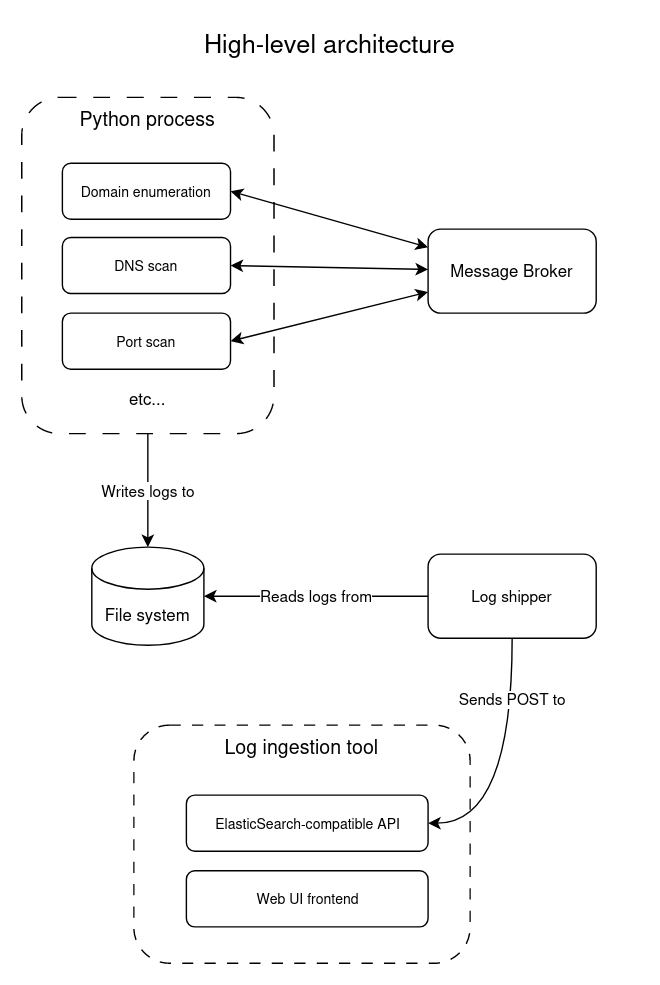

The diagram above was exported from draw.io. Its source (the exported page's mxGraphModel, read from the mxfile embedded in the PNG):
<mxGraphModel dx="1195" dy="659" grid="1" gridSize="10" guides="1" tooltips="1" connect="1" arrows="1" fold="1" page="1" pageScale="1" pageWidth="850" pageHeight="1100" math="0" shadow="0">
  <root>
    <mxCell id="0" />
    <mxCell id="1" parent="0" />
    <mxCell id="fh4X_k5DSVuYVnnOU4cp-20" value="" style="rounded=1;whiteSpace=wrap;html=1;fontFamily=Helvetica;fontSize=11;fontColor=default;dashed=1;dashPattern=8 8;" vertex="1" parent="1">
      <mxGeometry x="320" y="848" width="240" height="170" as="geometry" />
    </mxCell>
    <mxCell id="fh4X_k5DSVuYVnnOU4cp-16" value="Writes logs to" style="rounded=0;orthogonalLoop=1;jettySize=auto;html=1;" edge="1" parent="1" source="fh4X_k5DSVuYVnnOU4cp-10" target="fh4X_k5DSVuYVnnOU4cp-15">
      <mxGeometry relative="1" as="geometry" />
    </mxCell>
    <mxCell id="fh4X_k5DSVuYVnnOU4cp-10" value="" style="rounded=1;whiteSpace=wrap;html=1;dashed=1;dashPattern=12 12;" vertex="1" parent="1">
      <mxGeometry x="240" y="400" width="180" height="240" as="geometry" />
    </mxCell>
    <mxCell id="fh4X_k5DSVuYVnnOU4cp-7" style="rounded=0;orthogonalLoop=1;jettySize=auto;html=1;exitX=1;exitY=0.5;exitDx=0;exitDy=0;strokeColor=default;startArrow=classic;startFill=1;" edge="1" parent="1" source="fh4X_k5DSVuYVnnOU4cp-2" target="fh4X_k5DSVuYVnnOU4cp-5">
      <mxGeometry relative="1" as="geometry" />
    </mxCell>
    <mxCell id="fh4X_k5DSVuYVnnOU4cp-2" value="Domain enumeration" style="rounded=1;whiteSpace=wrap;html=1;fontSize=10;" vertex="1" parent="1">
      <mxGeometry x="269" y="447" width="120" height="40" as="geometry" />
    </mxCell>
    <mxCell id="fh4X_k5DSVuYVnnOU4cp-8" style="rounded=0;orthogonalLoop=1;jettySize=auto;html=1;exitX=1;exitY=0.5;exitDx=0;exitDy=0;strokeColor=default;startArrow=classic;startFill=1;" edge="1" parent="1" source="fh4X_k5DSVuYVnnOU4cp-3" target="fh4X_k5DSVuYVnnOU4cp-5">
      <mxGeometry relative="1" as="geometry" />
    </mxCell>
    <mxCell id="fh4X_k5DSVuYVnnOU4cp-3" value="DNS scan" style="rounded=1;whiteSpace=wrap;html=1;fontSize=10;" vertex="1" parent="1">
      <mxGeometry x="269" y="500" width="120" height="40" as="geometry" />
    </mxCell>
    <mxCell id="fh4X_k5DSVuYVnnOU4cp-9" style="rounded=0;orthogonalLoop=1;jettySize=auto;html=1;exitX=1;exitY=0.5;exitDx=0;exitDy=0;strokeColor=default;startArrow=classic;startFill=1;" edge="1" parent="1" source="fh4X_k5DSVuYVnnOU4cp-4" target="fh4X_k5DSVuYVnnOU4cp-5">
      <mxGeometry relative="1" as="geometry" />
    </mxCell>
    <mxCell id="fh4X_k5DSVuYVnnOU4cp-4" value="Port scan" style="rounded=1;whiteSpace=wrap;html=1;fontSize=10;" vertex="1" parent="1">
      <mxGeometry x="269" y="554" width="120" height="40" as="geometry" />
    </mxCell>
    <mxCell id="fh4X_k5DSVuYVnnOU4cp-5" value="Message Broker" style="rounded=1;whiteSpace=wrap;html=1;" vertex="1" parent="1">
      <mxGeometry x="530" y="494" width="120" height="60" as="geometry" />
    </mxCell>
    <mxCell id="fh4X_k5DSVuYVnnOU4cp-11" value="etc..." style="text;html=1;strokeColor=none;fillColor=none;align=center;verticalAlign=middle;whiteSpace=wrap;rounded=0;" vertex="1" parent="1">
      <mxGeometry x="240" y="600" width="180" height="30" as="geometry" />
    </mxCell>
    <mxCell id="fh4X_k5DSVuYVnnOU4cp-12" value="Python process" style="text;html=1;strokeColor=none;fillColor=none;align=center;verticalAlign=middle;whiteSpace=wrap;rounded=0;fontSize=14;" vertex="1" parent="1">
      <mxGeometry x="240" y="400" width="180" height="30" as="geometry" />
    </mxCell>
    <mxCell id="fh4X_k5DSVuYVnnOU4cp-15" value="File system" style="shape=cylinder3;whiteSpace=wrap;html=1;boundedLbl=1;backgroundOutline=1;size=15;" vertex="1" parent="1">
      <mxGeometry x="290" y="721" width="80" height="70" as="geometry" />
    </mxCell>
    <mxCell id="fh4X_k5DSVuYVnnOU4cp-19" value="Reads logs from" style="edgeStyle=none;shape=connector;rounded=0;orthogonalLoop=1;jettySize=auto;html=1;labelBackgroundColor=default;strokeColor=default;align=center;verticalAlign=middle;fontFamily=Helvetica;fontSize=11;fontColor=default;endArrow=classic;" edge="1" parent="1" source="fh4X_k5DSVuYVnnOU4cp-17" target="fh4X_k5DSVuYVnnOU4cp-15">
      <mxGeometry relative="1" as="geometry" />
    </mxCell>
    <mxCell id="fh4X_k5DSVuYVnnOU4cp-26" value="Sends POST to" style="edgeStyle=orthogonalEdgeStyle;shape=connector;rounded=0;orthogonalLoop=1;jettySize=auto;html=1;labelBackgroundColor=default;strokeColor=default;align=center;verticalAlign=middle;fontFamily=Helvetica;fontSize=11;fontColor=default;endArrow=classic;curved=1;" edge="1" parent="1" source="fh4X_k5DSVuYVnnOU4cp-17" target="fh4X_k5DSVuYVnnOU4cp-21">
      <mxGeometry x="-0.5417" relative="1" as="geometry">
        <Array as="points">
          <mxPoint x="590" y="918" />
        </Array>
        <mxPoint as="offset" />
      </mxGeometry>
    </mxCell>
    <mxCell id="fh4X_k5DSVuYVnnOU4cp-17" value="Log shipper" style="rounded=1;whiteSpace=wrap;html=1;fontFamily=Helvetica;fontSize=11;fontColor=default;" vertex="1" parent="1">
      <mxGeometry x="530" y="726" width="120" height="60" as="geometry" />
    </mxCell>
    <mxCell id="fh4X_k5DSVuYVnnOU4cp-21" value="ElasticSearch-compatible API" style="rounded=1;whiteSpace=wrap;html=1;fontFamily=Helvetica;fontSize=10;fontColor=default;" vertex="1" parent="1">
      <mxGeometry x="357.5" y="898" width="172.5" height="40" as="geometry" />
    </mxCell>
    <mxCell id="fh4X_k5DSVuYVnnOU4cp-24" value="Web UI frontend" style="rounded=1;whiteSpace=wrap;html=1;fontFamily=Helvetica;fontSize=10;fontColor=default;" vertex="1" parent="1">
      <mxGeometry x="357.5" y="952" width="172.5" height="40" as="geometry" />
    </mxCell>
    <mxCell id="fh4X_k5DSVuYVnnOU4cp-25" value="Log ingestion tool" style="text;html=1;strokeColor=none;fillColor=none;align=center;verticalAlign=middle;whiteSpace=wrap;rounded=0;fontSize=14;" vertex="1" parent="1">
      <mxGeometry x="320" y="848" width="240" height="30" as="geometry" />
    </mxCell>
    <mxCell id="fh4X_k5DSVuYVnnOU4cp-27" value="High-level architecture" style="text;html=1;strokeColor=none;fillColor=none;align=center;verticalAlign=middle;whiteSpace=wrap;rounded=0;fontSize=18;fontFamily=Helvetica;fontColor=default;" vertex="1" parent="1">
      <mxGeometry x="240" y="346" width="440" height="30" as="geometry" />
    </mxCell>
  </root>
</mxGraphModel>